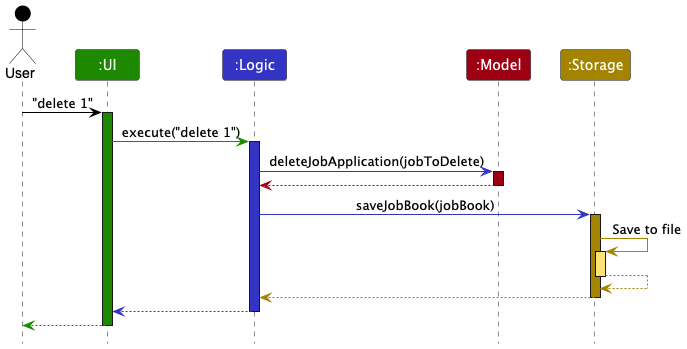

The diagram above was rendered by PlantUML. Its source (embedded in the PNG):
@startuml
!include style.puml
skinparam ArrowFontStyle plain

Actor User as user USER_COLOR
Participant ":UI" as ui UI_COLOR
Participant ":Logic" as logic LOGIC_COLOR
Participant ":Model" as model MODEL_COLOR
Participant ":Storage" as storage STORAGE_COLOR

user -[USER_COLOR]> ui : "delete 1"
activate ui UI_COLOR

ui -[UI_COLOR]> logic : execute("delete 1")
activate logic LOGIC_COLOR

logic -[LOGIC_COLOR]> model : deleteJobApplication(jobToDelete)
activate model MODEL_COLOR

model -[MODEL_COLOR]-> logic
deactivate model

logic -[LOGIC_COLOR]> storage : saveJobBook(jobBook)
activate storage STORAGE_COLOR

storage -[STORAGE_COLOR]> storage : Save to file
activate storage STORAGE_COLOR_T1
storage --[STORAGE_COLOR]> storage
deactivate storage

storage --[STORAGE_COLOR]> logic
deactivate storage

logic --[LOGIC_COLOR]> ui
deactivate logic

ui--[UI_COLOR]> user
deactivate ui
@enduml